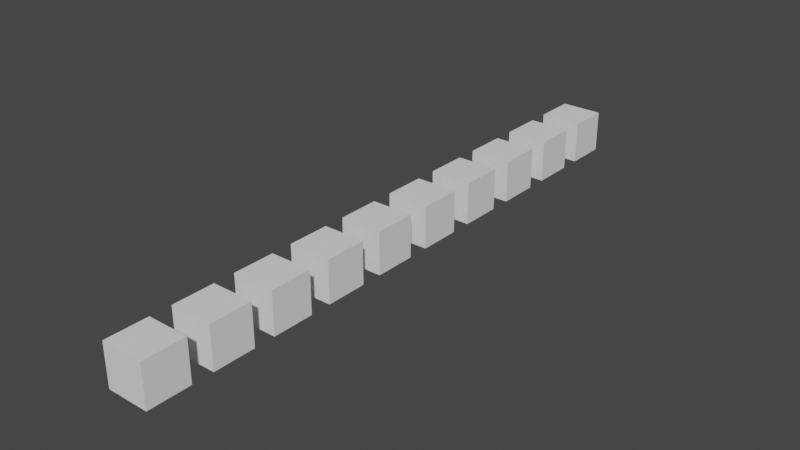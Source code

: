 # Source: Mover_camara_sobre_un_objeto.blend  (saved by Blender 3.4.6; exported with 4.5.12 LTS)
import bpy
from mathutils import Matrix  # noqa: F401  (used for matrix-valued properties, if any)

bpy.ops.wm.read_factory_settings(use_empty=True)
scene = bpy.context.scene
scene.name = 'Scene'

# ---- collections
col_collection = bpy.data.collections.new('Collection'); scene.collection.children.link(col_collection)

# ---- world
world_world = bpy.data.worlds.new('World'); scene.world = world_world
world_world.use_nodes = True; world_world.node_tree.nodes.clear()
_N = world_world.node_tree.nodes; _L = world_world.node_tree.links
n0 = _N.new('ShaderNodeOutputWorld'); n0.name = 'World Output'; n0.location = (300, 300)
n1 = _N.new('ShaderNodeBackground'); n1.name = 'Background'; n1.location = (10, 300)
n1.inputs[0].default_value = (0.05088, 0.05088, 0.05088, 1.0)
_L.new(n1.outputs[0], n0.inputs[0])
n0.is_active_output = True
world_world.color = (0.05088, 0.05088, 0.05088)
world_world.use_sun_shadow = False
world_world.sun_shadow_jitter_overblur = 0.0

# ---- meshes
me_cubo_1159 = bpy.data.meshes.new('Cubo.1159')
me_cubo_1159.from_pydata([(-1.0, -1.0, -1.0), (-1.0, -1.0, 1.0), (-1.0, 1.0, -1.0), (-1.0, 1.0, 1.0), (1.0, -1.0, -1.0), (1.0, -1.0, 1.0), (1.0, 1.0, -1.0), (1.0, 1.0, 1.0)], [], [(0, 1, 3, 2), (2, 3, 7, 6), (6, 7, 5, 4), (4, 5, 1, 0), (2, 6, 4, 0), (7, 3, 1, 5)])
_uv = me_cubo_1159.uv_layers.new(name='MapaUV')
_uv.uv.foreach_set('vector', [0.375, 0.0, 0.625, 0.0, 0.625, 0.25, 0.375, 0.25, 0.375, 0.25, 0.625, 0.25, 0.625, 0.5, 0.375, 0.5, 0.375, 0.5, 0.625, 0.5, 0.625, 0.75, 0.375, 0.75, 0.375, 0.75, 0.625, 0.75, 0.625, 1.0, 0.375, 1.0, 0.125, 0.5, 0.375, 0.5, 0.375, 0.75, 0.125, 0.75, 0.625, 0.5, 0.875, 0.5, 0.875, 0.75, 0.625, 0.75])
me_cubo_1159.update()
me_cubo_1160 = bpy.data.meshes.new('Cubo.1160')
me_cubo_1160.from_pydata([(-1.0, -1.0, -1.0), (-1.0, -1.0, 1.0), (-1.0, 1.0, -1.0), (-1.0, 1.0, 1.0), (1.0, -1.0, -1.0), (1.0, -1.0, 1.0), (1.0, 1.0, -1.0), (1.0, 1.0, 1.0)], [], [(0, 1, 3, 2), (2, 3, 7, 6), (6, 7, 5, 4), (4, 5, 1, 0), (2, 6, 4, 0), (7, 3, 1, 5)])
_uv = me_cubo_1160.uv_layers.new(name='MapaUV')
_uv.uv.foreach_set('vector', [0.375, 0.0, 0.625, 0.0, 0.625, 0.25, 0.375, 0.25, 0.375, 0.25, 0.625, 0.25, 0.625, 0.5, 0.375, 0.5, 0.375, 0.5, 0.625, 0.5, 0.625, 0.75, 0.375, 0.75, 0.375, 0.75, 0.625, 0.75, 0.625, 1.0, 0.375, 1.0, 0.125, 0.5, 0.375, 0.5, 0.375, 0.75, 0.125, 0.75, 0.625, 0.5, 0.875, 0.5, 0.875, 0.75, 0.625, 0.75])
me_cubo_1160.update()
me_cubo_1161 = bpy.data.meshes.new('Cubo.1161')
me_cubo_1161.from_pydata([(-1.0, -1.0, -1.0), (-1.0, -1.0, 1.0), (-1.0, 1.0, -1.0), (-1.0, 1.0, 1.0), (1.0, -1.0, -1.0), (1.0, -1.0, 1.0), (1.0, 1.0, -1.0), (1.0, 1.0, 1.0)], [], [(0, 1, 3, 2), (2, 3, 7, 6), (6, 7, 5, 4), (4, 5, 1, 0), (2, 6, 4, 0), (7, 3, 1, 5)])
_uv = me_cubo_1161.uv_layers.new(name='MapaUV')
_uv.uv.foreach_set('vector', [0.375, 0.0, 0.625, 0.0, 0.625, 0.25, 0.375, 0.25, 0.375, 0.25, 0.625, 0.25, 0.625, 0.5, 0.375, 0.5, 0.375, 0.5, 0.625, 0.5, 0.625, 0.75, 0.375, 0.75, 0.375, 0.75, 0.625, 0.75, 0.625, 1.0, 0.375, 1.0, 0.125, 0.5, 0.375, 0.5, 0.375, 0.75, 0.125, 0.75, 0.625, 0.5, 0.875, 0.5, 0.875, 0.75, 0.625, 0.75])
me_cubo_1161.update()
me_cubo_1162 = bpy.data.meshes.new('Cubo.1162')
me_cubo_1162.from_pydata([(-1.0, -1.0, -1.0), (-1.0, -1.0, 1.0), (-1.0, 1.0, -1.0), (-1.0, 1.0, 1.0), (1.0, -1.0, -1.0), (1.0, -1.0, 1.0), (1.0, 1.0, -1.0), (1.0, 1.0, 1.0)], [], [(0, 1, 3, 2), (2, 3, 7, 6), (6, 7, 5, 4), (4, 5, 1, 0), (2, 6, 4, 0), (7, 3, 1, 5)])
_uv = me_cubo_1162.uv_layers.new(name='MapaUV')
_uv.uv.foreach_set('vector', [0.375, 0.0, 0.625, 0.0, 0.625, 0.25, 0.375, 0.25, 0.375, 0.25, 0.625, 0.25, 0.625, 0.5, 0.375, 0.5, 0.375, 0.5, 0.625, 0.5, 0.625, 0.75, 0.375, 0.75, 0.375, 0.75, 0.625, 0.75, 0.625, 1.0, 0.375, 1.0, 0.125, 0.5, 0.375, 0.5, 0.375, 0.75, 0.125, 0.75, 0.625, 0.5, 0.875, 0.5, 0.875, 0.75, 0.625, 0.75])
me_cubo_1162.update()
me_cubo_1163 = bpy.data.meshes.new('Cubo.1163')
me_cubo_1163.from_pydata([(-1.0, -1.0, -1.0), (-1.0, -1.0, 1.0), (-1.0, 1.0, -1.0), (-1.0, 1.0, 1.0), (1.0, -1.0, -1.0), (1.0, -1.0, 1.0), (1.0, 1.0, -1.0), (1.0, 1.0, 1.0)], [], [(0, 1, 3, 2), (2, 3, 7, 6), (6, 7, 5, 4), (4, 5, 1, 0), (2, 6, 4, 0), (7, 3, 1, 5)])
_uv = me_cubo_1163.uv_layers.new(name='MapaUV')
_uv.uv.foreach_set('vector', [0.375, 0.0, 0.625, 0.0, 0.625, 0.25, 0.375, 0.25, 0.375, 0.25, 0.625, 0.25, 0.625, 0.5, 0.375, 0.5, 0.375, 0.5, 0.625, 0.5, 0.625, 0.75, 0.375, 0.75, 0.375, 0.75, 0.625, 0.75, 0.625, 1.0, 0.375, 1.0, 0.125, 0.5, 0.375, 0.5, 0.375, 0.75, 0.125, 0.75, 0.625, 0.5, 0.875, 0.5, 0.875, 0.75, 0.625, 0.75])
me_cubo_1163.update()
me_cubo_1164 = bpy.data.meshes.new('Cubo.1164')
me_cubo_1164.from_pydata([(-1.0, -1.0, -1.0), (-1.0, -1.0, 1.0), (-1.0, 1.0, -1.0), (-1.0, 1.0, 1.0), (1.0, -1.0, -1.0), (1.0, -1.0, 1.0), (1.0, 1.0, -1.0), (1.0, 1.0, 1.0)], [], [(0, 1, 3, 2), (2, 3, 7, 6), (6, 7, 5, 4), (4, 5, 1, 0), (2, 6, 4, 0), (7, 3, 1, 5)])
_uv = me_cubo_1164.uv_layers.new(name='MapaUV')
_uv.uv.foreach_set('vector', [0.375, 0.0, 0.625, 0.0, 0.625, 0.25, 0.375, 0.25, 0.375, 0.25, 0.625, 0.25, 0.625, 0.5, 0.375, 0.5, 0.375, 0.5, 0.625, 0.5, 0.625, 0.75, 0.375, 0.75, 0.375, 0.75, 0.625, 0.75, 0.625, 1.0, 0.375, 1.0, 0.125, 0.5, 0.375, 0.5, 0.375, 0.75, 0.125, 0.75, 0.625, 0.5, 0.875, 0.5, 0.875, 0.75, 0.625, 0.75])
me_cubo_1164.update()
me_cubo_1165 = bpy.data.meshes.new('Cubo.1165')
me_cubo_1165.from_pydata([(-1.0, -1.0, -1.0), (-1.0, -1.0, 1.0), (-1.0, 1.0, -1.0), (-1.0, 1.0, 1.0), (1.0, -1.0, -1.0), (1.0, -1.0, 1.0), (1.0, 1.0, -1.0), (1.0, 1.0, 1.0)], [], [(0, 1, 3, 2), (2, 3, 7, 6), (6, 7, 5, 4), (4, 5, 1, 0), (2, 6, 4, 0), (7, 3, 1, 5)])
_uv = me_cubo_1165.uv_layers.new(name='MapaUV')
_uv.uv.foreach_set('vector', [0.375, 0.0, 0.625, 0.0, 0.625, 0.25, 0.375, 0.25, 0.375, 0.25, 0.625, 0.25, 0.625, 0.5, 0.375, 0.5, 0.375, 0.5, 0.625, 0.5, 0.625, 0.75, 0.375, 0.75, 0.375, 0.75, 0.625, 0.75, 0.625, 1.0, 0.375, 1.0, 0.125, 0.5, 0.375, 0.5, 0.375, 0.75, 0.125, 0.75, 0.625, 0.5, 0.875, 0.5, 0.875, 0.75, 0.625, 0.75])
me_cubo_1165.update()
me_cubo_1166 = bpy.data.meshes.new('Cubo.1166')
me_cubo_1166.from_pydata([(-1.0, -1.0, -1.0), (-1.0, -1.0, 1.0), (-1.0, 1.0, -1.0), (-1.0, 1.0, 1.0), (1.0, -1.0, -1.0), (1.0, -1.0, 1.0), (1.0, 1.0, -1.0), (1.0, 1.0, 1.0)], [], [(0, 1, 3, 2), (2, 3, 7, 6), (6, 7, 5, 4), (4, 5, 1, 0), (2, 6, 4, 0), (7, 3, 1, 5)])
_uv = me_cubo_1166.uv_layers.new(name='MapaUV')
_uv.uv.foreach_set('vector', [0.375, 0.0, 0.625, 0.0, 0.625, 0.25, 0.375, 0.25, 0.375, 0.25, 0.625, 0.25, 0.625, 0.5, 0.375, 0.5, 0.375, 0.5, 0.625, 0.5, 0.625, 0.75, 0.375, 0.75, 0.375, 0.75, 0.625, 0.75, 0.625, 1.0, 0.375, 1.0, 0.125, 0.5, 0.375, 0.5, 0.375, 0.75, 0.125, 0.75, 0.625, 0.5, 0.875, 0.5, 0.875, 0.75, 0.625, 0.75])
me_cubo_1166.update()
me_cubo_1167 = bpy.data.meshes.new('Cubo.1167')
me_cubo_1167.from_pydata([(-1.0, -1.0, -1.0), (-1.0, -1.0, 1.0), (-1.0, 1.0, -1.0), (-1.0, 1.0, 1.0), (1.0, -1.0, -1.0), (1.0, -1.0, 1.0), (1.0, 1.0, -1.0), (1.0, 1.0, 1.0)], [], [(0, 1, 3, 2), (2, 3, 7, 6), (6, 7, 5, 4), (4, 5, 1, 0), (2, 6, 4, 0), (7, 3, 1, 5)])
_uv = me_cubo_1167.uv_layers.new(name='MapaUV')
_uv.uv.foreach_set('vector', [0.375, 0.0, 0.625, 0.0, 0.625, 0.25, 0.375, 0.25, 0.375, 0.25, 0.625, 0.25, 0.625, 0.5, 0.375, 0.5, 0.375, 0.5, 0.625, 0.5, 0.625, 0.75, 0.375, 0.75, 0.375, 0.75, 0.625, 0.75, 0.625, 1.0, 0.375, 1.0, 0.125, 0.5, 0.375, 0.5, 0.375, 0.75, 0.125, 0.75, 0.625, 0.5, 0.875, 0.5, 0.875, 0.75, 0.625, 0.75])
me_cubo_1167.update()
me_cubo_1168 = bpy.data.meshes.new('Cubo.1168')
me_cubo_1168.from_pydata([(-1.0, -1.0, -1.0), (-1.0, -1.0, 1.0), (-1.0, 1.0, -1.0), (-1.0, 1.0, 1.0), (1.0, -1.0, -1.0), (1.0, -1.0, 1.0), (1.0, 1.0, -1.0), (1.0, 1.0, 1.0)], [], [(0, 1, 3, 2), (2, 3, 7, 6), (6, 7, 5, 4), (4, 5, 1, 0), (2, 6, 4, 0), (7, 3, 1, 5)])
_uv = me_cubo_1168.uv_layers.new(name='MapaUV')
_uv.uv.foreach_set('vector', [0.375, 0.0, 0.625, 0.0, 0.625, 0.25, 0.375, 0.25, 0.375, 0.25, 0.625, 0.25, 0.625, 0.5, 0.375, 0.5, 0.375, 0.5, 0.625, 0.5, 0.625, 0.75, 0.375, 0.75, 0.375, 0.75, 0.625, 0.75, 0.625, 1.0, 0.375, 1.0, 0.125, 0.5, 0.375, 0.5, 0.375, 0.75, 0.125, 0.75, 0.625, 0.5, 0.875, 0.5, 0.875, 0.75, 0.625, 0.75])
me_cubo_1168.update()

# ---- objects
ob_cubo = bpy.data.objects.new('Cubo', me_cubo_1159)
ob_cubo_001 = bpy.data.objects.new('Cubo.001', me_cubo_1160)
ob_cubo_002 = bpy.data.objects.new('Cubo.002', me_cubo_1161)
ob_cubo_003 = bpy.data.objects.new('Cubo.003', me_cubo_1162)
ob_cubo_004 = bpy.data.objects.new('Cubo.004', me_cubo_1163)
ob_cubo_005 = bpy.data.objects.new('Cubo.005', me_cubo_1164)
ob_cubo_006 = bpy.data.objects.new('Cubo.006', me_cubo_1165)
ob_cubo_007 = bpy.data.objects.new('Cubo.007', me_cubo_1166)
ob_cubo_008 = bpy.data.objects.new('Cubo.008', me_cubo_1167)
ob_cubo_009 = bpy.data.objects.new('Cubo.009', me_cubo_1168)
ob_vac_o = bpy.data.objects.new('Vacío', None)

# ---- transforms, parenting, visibility, modifiers, constraints
ob_cubo.location = (0.0, 0.0, 0.0)
ob_cubo_001.location = (0.0, 3.0, 0.0)
ob_cubo_002.location = (0.0, 6.0, 0.0)
ob_cubo_003.location = (0.0, 9.0, 0.0)
ob_cubo_004.location = (0.0, 12.0, 0.0)
ob_cubo_005.location = (0.0, 15.0, 0.0)
ob_cubo_006.location = (0.0, 18.0, 0.0)
ob_cubo_007.location = (0.0, 21.0, 0.0)
ob_cubo_008.location = (0.0, 24.0, 0.0)
ob_cubo_009.location = (0.0, 27.0, 0.0)
ob_vac_o.location = (0.0, 0.0, 0.0)

# ---- collection membership
col_collection.objects.link(ob_cubo)
col_collection.objects.link(ob_cubo_001)
col_collection.objects.link(ob_cubo_002)
col_collection.objects.link(ob_cubo_003)
col_collection.objects.link(ob_cubo_004)
col_collection.objects.link(ob_cubo_005)
col_collection.objects.link(ob_cubo_006)
col_collection.objects.link(ob_cubo_007)
col_collection.objects.link(ob_cubo_008)
col_collection.objects.link(ob_cubo_009)
col_collection.objects.link(ob_vac_o)

# ---- scene / render settings (as saved in the file)
scene.frame_start = 1; scene.frame_end = 300; scene.frame_set(276)
scene.render.engine = 'BLENDER_EEVEE_NEXT'
scene.cycles.sampling_pattern = 'TABULATED_SOBOL'
scene.cycles.use_light_tree = False
scene.view_settings.view_transform = 'Filmic'
bpy.context.view_layer.update()

# ---- added for rendering (the .blend has no active camera and no usable light): camera, sun
cam_auto = bpy.data.cameras.new('AutoCamera')
cam_auto.lens = 50.0
cam_auto.sensor_width = 36.0
cam_auto.clip_end = 1000.0
ob_auto_camera = bpy.data.objects.new('AutoCamera', cam_auto)
scene.collection.objects.link(ob_auto_camera)
ob_auto_camera.location = (26.9588, -18.8506, 21.5671)
ob_auto_camera.rotation_euler = (1.09748, -7.21219e-08, 0.694738)
scene.camera = ob_auto_camera
light_auto_sun = bpy.data.lights.new('AutoSun', 'SUN')
light_auto_sun.energy = 3.0
light_auto_sun.angle = 0.0523599
ob_auto_sun = bpy.data.objects.new('AutoSun', light_auto_sun)
scene.collection.objects.link(ob_auto_sun)
ob_auto_sun.rotation_euler = (0.872665, 0.174533, 0.523599)
bpy.context.view_layer.update()
